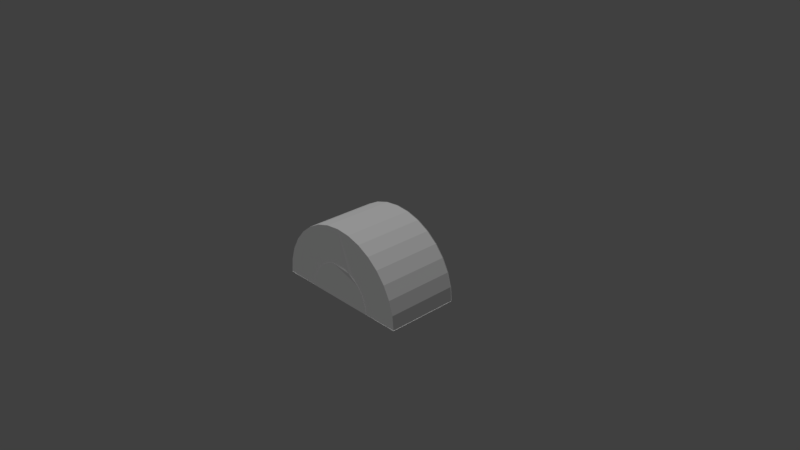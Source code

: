 # Source: b5p3.blend  (saved by Blender 2.78.0; exported with 4.5.12 LTS)
import bpy
from mathutils import Matrix  # noqa: F401  (used for matrix-valued properties, if any)

bpy.ops.wm.read_factory_settings(use_empty=True)
scene = bpy.context.scene
scene.name = 'Scene'

# ---- collections
col_collection_1 = bpy.data.collections.new('Collection 1'); scene.collection.children.link(col_collection_1)

# ---- materials (node trees are filled in below, after node groups)
mat_black = bpy.data.materials.new('black')
mat_black.alpha_threshold = 0.0
mat_black.use_transparent_shadow = False
mat_black.roughness = 0.5
mat_orange = bpy.data.materials.new('orange')
mat_orange.alpha_threshold = 0.0
mat_orange.use_transparent_shadow = False
mat_orange.roughness = 0.5

# ---- material node trees

# ---- world
world_world = bpy.data.worlds.new('World'); scene.world = world_world
world_world.color = (0.05088, 0.05088, 0.05088)
world_world.use_sun_shadow = False
world_world.sun_shadow_jitter_overblur = 0.0
world_world.cycles.sampling_method = 'MANUAL'

# ---- cameras
cam_camera = bpy.data.cameras.new('Camera')
cam_camera.clip_end = 100.0
cam_camera.lens = 35.0
cam_camera.sensor_width = 32.0
cam_camera.sensor_height = 18.0
cam_camera.ortho_scale = 7.314
cam_camera.dof.focus_distance = 0.0
cam_camera.dof.aperture_fstop = 128.0

# ---- lights
light_lamp = bpy.data.lights.new('Lamp', 'SUN')
light_lamp.transmission_factor = 0.0
light_lamp.cutoff_distance = 30.0
light_lamp.use_shadow = False
light_lamp.angle = 0.1993
light_lamp.energy = 1.0
light_lamp.shadow_buffer_clip_start = 1.001
light_lamp.shadow_soft_size = 0.1
light_lamp.shadow_cascade_max_distance = 1000.0

# ---- meshes
me_cylinder_024 = bpy.data.meshes.new('Cylinder.024')
me_cylinder_024.from_pydata([(1.0, -0.004146, 2.0), (-1.0, -0.004145, 2.0), (1.0, -0.004146, 1.5), (-1.0, -0.004145, 1.5)], [], [(2, 0, 1, 3)])
me_cylinder_024.materials.append(mat_black)
me_cylinder_024.use_remesh_preserve_volume = False
me_cylinder_024.use_remesh_preserve_attributes = False
me_cylinder_024.use_mirror_vertex_groups = False
me_cylinder_024.update()
me_cylinder_011 = bpy.data.meshes.new('Cylinder.011')
me_cylinder_011.from_pydata([(0.0, 1.0, 1.497), (-1.0, 1.053e-06, 1.497), (-0.9808, 0.1951, 1.497), (-0.9239, 0.3827, 1.497), (-0.8315, 0.5556, 1.497), (-0.7071, 0.7071, 1.497), (-0.5556, 0.8315, 1.497), (-0.3827, 0.9239, 1.497), (-0.1951, 0.9808, 1.497), (0.0, 6.077e-07, 1.497)], [], [(8, 0, 9, 1, 2, 3, 4, 5, 6, 7)])
me_cylinder_011.materials.append(mat_black)
me_cylinder_011.use_remesh_preserve_volume = False
me_cylinder_011.use_remesh_preserve_attributes = False
me_cylinder_011.use_mirror_vertex_groups = False
me_cylinder_011.update()
me_cylinder_009 = bpy.data.meshes.new('Cylinder.009')
me_cylinder_009.from_pydata([(0.0, 1.0, 1.495), (0.1951, 0.9808, 1.495), (0.3827, 0.9239, 1.495), (0.5556, 0.8315, 1.495), (0.7071, 0.7071, 1.495), (0.8315, 0.5556, 1.495), (0.9239, 0.3827, 1.495), (0.9808, 0.1951, 1.495), (1.0, 1.625e-07, 1.495), (0.0, 6.075e-07, 1.495)], [], [(7, 8, 9, 0, 1, 2, 3, 4, 5, 6)])
me_cylinder_009.materials.append(mat_black)
me_cylinder_009.use_remesh_preserve_volume = False
me_cylinder_009.use_remesh_preserve_attributes = False
me_cylinder_009.use_mirror_vertex_groups = False
me_cylinder_009.update()
me_cylinder_003 = bpy.data.meshes.new('Cylinder.003')
me_cylinder_003.from_pydata([(0.002849, 0.497, 2.003), (0.1004, 0.4873, 2.003), (0.2806, 0.4127, 2.003), (0.3564, 0.3505, 2.003), (0.4186, 0.2747, 2.003), (0.4648, 0.1883, 2.003), (0.4932, 0.0945, 2.003), (0.5028, -0.003043, 2.003), (-0.4972, -0.003043, 2.003), (-0.4875, 0.0945, 2.003), (-0.4591, 0.1883, 2.003), (-0.4129, 0.2747, 2.003), (-0.3507, 0.3505, 2.003), (-0.2749, 0.4127, 2.003), (-0.1885, 0.4589, 2.003), (-0.0947, 0.4873, 2.003), (0.1942, 0.4589, 2.005)], [], [(0, 15, 14, 13, 12, 11, 10, 9, 8, 7, 6, 5, 4, 3, 2, 16, 1)])
me_cylinder_003.materials.append(mat_black)
me_cylinder_003.use_remesh_preserve_volume = False
me_cylinder_003.use_remesh_preserve_attributes = False
me_cylinder_003.use_mirror_vertex_groups = False
me_cylinder_003.update()
me_cylinder_002 = bpy.data.meshes.new('Cylinder.002')
me_cylinder_002.from_pydata([(0.002849, 0.497, 2.0), (0.1004, 0.4873, 2.0), (0.2806, 0.4127, 2.0), (0.3564, 0.3505, 2.0), (0.4186, 0.2747, 2.0), (0.4648, 0.1883, 2.0), (0.4932, 0.0945, 2.0), (0.5028, -0.003043, 2.0), (-0.4972, -0.003043, 2.0), (-0.4875, 0.0945, 2.0), (-0.4591, 0.1883, 2.0), (-0.4129, 0.2747, 2.0), (-0.3507, 0.3505, 2.0), (-0.2749, 0.4127, 2.0), (-0.1885, 0.4589, 2.0), (-0.0947, 0.4873, 2.0), (0.1942, 0.4589, 2.001), (0.0, 1.0, 2.0), (0.1951, 0.9808, 2.0), (0.3827, 0.9239, 2.0), (0.5556, 0.8315, 2.0), (0.7071, 0.7071, 2.0), (0.8315, 0.5556, 2.0), (0.9239, 0.3827, 2.0), (0.9808, 0.1951, 2.0), (1.0, 1.629e-07, 2.0), (-1.0, 1.053e-06, 2.0), (-0.9808, 0.1951, 2.0), (-0.9239, 0.3827, 2.0), (-0.8315, 0.5556, 2.0), (-0.7071, 0.7071, 2.0), (-0.5556, 0.8315, 2.0), (-0.3827, 0.9239, 2.0), (-0.1951, 0.9808, 2.0), (0.0, 1.0, 1.5), (0.1951, 0.9808, 1.5), (0.3827, 0.9239, 1.5), (0.5556, 0.8315, 1.5), (0.7071, 0.7071, 1.5), (0.8315, 0.5556, 1.5), (0.9239, 0.3827, 1.5), (0.9808, 0.1951, 1.5), (1.0, 1.629e-07, 1.5), (-1.0, 1.053e-06, 1.5), (-0.9808, 0.1951, 1.5), (-0.9239, 0.3827, 1.5), (-0.8315, 0.5556, 1.5), (-0.7071, 0.7071, 1.5), (-0.5556, 0.8315, 1.5), (-0.3827, 0.9239, 1.5), (-0.1951, 0.9808, 1.5)], [], [(34, 17, 18, 35), (35, 18, 19, 36), (36, 19, 20, 37), (37, 20, 21, 38), (38, 21, 22, 39), (39, 22, 23, 40), (40, 23, 24, 41), (41, 24, 25, 42), (43, 26, 27, 44), (44, 27, 28, 45), (45, 28, 29, 46), (46, 29, 30, 47), (47, 30, 31, 48), (48, 31, 32, 49), (49, 32, 33, 50), (50, 33, 17, 34), (50, 34, 35, 36, 37, 38, 39, 40, 41, 42, 43, 44, 45, 46, 47, 48, 49), (0, 1, 16, 2, 3, 4, 5, 6, 7, 25, 24, 23, 22, 21, 20, 19, 18, 17, 33, 32, 31, 30, 29, 28, 27, 26, 8, 9, 10, 11, 12, 13, 14, 15), (0, 15, 14, 13, 12, 11, 10, 9, 8, 7, 6, 5, 4, 3, 2, 16, 1), (42, 25, 26, 43)])
me_cylinder_002.materials.append(mat_orange)
me_cylinder_002.use_remesh_preserve_volume = False
me_cylinder_002.use_remesh_preserve_attributes = False
me_cylinder_002.use_mirror_vertex_groups = False
me_cylinder_002.update()

# ---- objects
ob_b5p3_bb5_a2 = bpy.data.objects.new('b5p3_bb5_a2', me_cylinder_024)
ob_b5p3_b5p4_a1 = bpy.data.objects.new('b5p3_b5p4_a1', me_cylinder_011)
ob_b5p3_b5p5_a1 = bpy.data.objects.new('b5p3_b5p5_a1', me_cylinder_009)
ob_b5p3_bb5_a1 = bpy.data.objects.new('b5p3_bb5_a1', me_cylinder_003)
ob_b5p3 = bpy.data.objects.new('b5p3', me_cylinder_002)
ob_lamp = bpy.data.objects.new('Lamp', light_lamp)
ob_camera = bpy.data.objects.new('Camera', cam_camera)

# ---- transforms, parenting, visibility, modifiers, constraints
ob_b5p3_bb5_a2.location = (0.0, 3.495, -0.4701)
ob_b5p3_bb5_a2.rotation_euler = (1.571, -0.0, 0.0)
ob_b5p3_bb5_a2.scale = (1.0, 1.0, 2.0)
ob_b5p3_bb5_a2.lineart.crease_threshold = 0.0
ob_b5p3_b5p4_a1.location = (0.0, 3.495, -0.4701)
ob_b5p3_b5p4_a1.rotation_euler = (1.571, -0.0, 0.0)
ob_b5p3_b5p4_a1.scale = (1.0, 1.0, 2.0)
ob_b5p3_b5p4_a1.lineart.crease_threshold = 0.0
ob_b5p3_b5p5_a1.location = (0.0, 3.495, -0.4701)
ob_b5p3_b5p5_a1.rotation_euler = (1.571, -0.0, 0.0)
ob_b5p3_b5p5_a1.scale = (1.0, 1.0, 2.0)
ob_b5p3_b5p5_a1.lineart.crease_threshold = 0.0
ob_b5p3_bb5_a1.location = (0.0, 3.495, -0.4701)
ob_b5p3_bb5_a1.rotation_euler = (1.571, -0.0, 0.0)
ob_b5p3_bb5_a1.scale = (1.0, 1.0, 2.0)
ob_b5p3_bb5_a1.lineart.crease_threshold = 0.0
ob_b5p3.location = (0.0, 3.495, -0.4701)
ob_b5p3.rotation_euler = (1.571, -0.0, 0.0)
ob_b5p3.scale = (1.0, 1.0, 2.0)
ob_b5p3.lineart.crease_threshold = 0.0
ob_lamp.location = (2.948, 7.931, 2.516)
ob_lamp.rotation_euler = (-0.0438, -0.2353, 1.756)
ob_lamp.lock_rotations_4d = False
ob_lamp.empty_display_type = 'ARROWS'
ob_lamp.color = (0.0, 0.0, 0.0, 0.0)
ob_lamp.hide_viewport = True
ob_lamp.lineart.crease_threshold = 0.0
ob_camera.location = (7.481, -6.508, 5.344)
ob_camera.rotation_euler = (1.109, 0.0, 0.8149)
ob_camera.lock_rotations_4d = False
ob_camera.empty_display_type = 'ARROWS'
ob_camera.color = (0.0, 0.0, 0.0, 0.0)
ob_camera.hide_viewport = True
ob_camera.display_type = 'WIRE'
ob_camera.lineart.crease_threshold = 0.0

# ---- collection membership
col_collection_1.objects.link(ob_b5p3_bb5_a2)
col_collection_1.objects.link(ob_b5p3_b5p4_a1)
col_collection_1.objects.link(ob_b5p3_b5p5_a1)
col_collection_1.objects.link(ob_b5p3_bb5_a1)
col_collection_1.objects.link(ob_b5p3)
col_collection_1.objects.link(ob_lamp)
col_collection_1.objects.link(ob_camera)

# ---- scene / render settings (as saved in the file)
scene.camera = ob_camera
scene.frame_start = 1; scene.frame_end = 250; scene.frame_set(1)
scene.render.engine = 'BLENDER_EEVEE_NEXT'
scene.render.resolution_percentage = 50
scene.render.dither_intensity = 0.0
scene.cycles.use_denoising = False
scene.cycles.samples = 128
scene.cycles.sampling_pattern = 'TABULATED_SOBOL'
scene.cycles.light_sampling_threshold = 0.0
scene.cycles.use_adaptive_sampling = False
scene.cycles.use_light_tree = False
scene.cycles.blur_glossy = 0.0
scene.cycles.sample_clamp_indirect = 0.0
scene.view_settings.view_transform = 'Standard'
bpy.context.view_layer.update()
